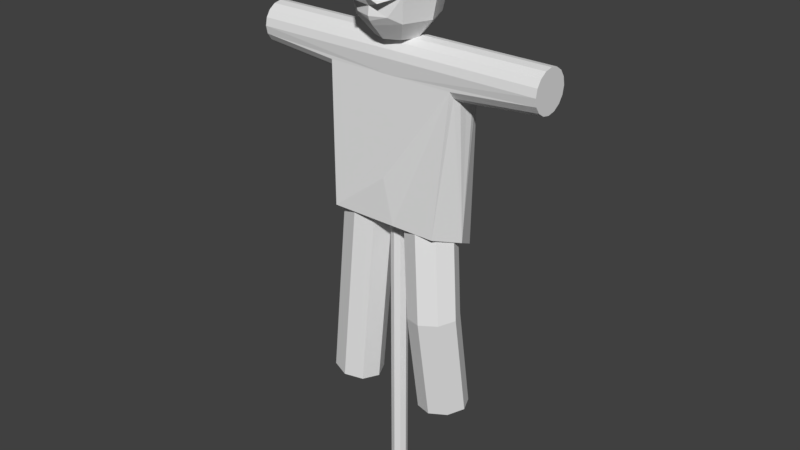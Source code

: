 # Source: scarecrow.blend  (saved by Blender 2.77.0; exported with 4.5.12 LTS)
import bpy
from mathutils import Matrix  # noqa: F401  (used for matrix-valued properties, if any)

bpy.ops.wm.read_factory_settings(use_empty=True)
scene = bpy.context.scene
scene.name = 'Scene'

# ---- collections
col_collection_1 = bpy.data.collections.new('Collection 1'); scene.collection.children.link(col_collection_1)

# ---- world
world_world = bpy.data.worlds.new('World'); scene.world = world_world
world_world.color = (0.05088, 0.05088, 0.05088)
world_world.use_sun_shadow = False
world_world.sun_shadow_jitter_overblur = 0.0
world_world.cycles.sampling_method = 'MANUAL'

# ---- meshes
me_cylinder = bpy.data.meshes.new('Cylinder')
me_cylinder.from_pydata([(1.059, 0.5315, 0.6946), (0.6663, 0.5315, 5.112), (1.422, 0.3938, 0.7497), (1.03, 0.3938, 5.167), (1.573, 0.06124, 0.7725), (1.181, 0.06124, 5.19), (1.422, -0.2713, 0.7497), (1.03, -0.2713, 5.167), (1.059, -0.409, 0.6946), (0.6663, -0.409, 5.112), (0.6951, -0.2713, 0.6396), (0.3027, -0.2713, 5.057), (0.5444, 0.06124, 0.6168), (0.152, 0.06124, 5.034), (0.6951, 0.3938, 0.6396), (0.3027, 0.3938, 5.057), (1.014, 0.2384, 2.813), (1.378, 0.1007, 2.868), (1.529, -0.2318, 2.891), (1.378, -0.5643, 2.868), (1.014, -0.7021, 2.813), (0.6507, -0.5643, 2.758), (0.5001, -0.2318, 2.735), (0.6507, 0.1007, 2.758), (-1.089, 0.5025, 0.6794), (-0.6684, 0.5025, 5.127), (-0.7232, 0.3647, 0.6448), (-0.3023, 0.3647, 5.093), (-0.5715, 0.03222, 0.6304), (-0.1506, 0.03222, 5.078), (-0.7232, -0.3003, 0.6448), (-0.3023, -0.3003, 5.093), (-1.089, -0.438, 0.6794), (-0.6684, -0.438, 5.127), (-1.456, -0.3003, 0.7141), (-1.035, -0.3003, 5.162), (-1.607, 0.03222, 0.7284), (-1.186, 0.03222, 5.176), (-1.456, 0.3647, 0.7141), (-1.035, 0.3647, 5.162), (3.725e-09, -0.1656, 5.116), (3.725e-09, -0.1656, -1.235), (-0.1171, -0.1171, 5.116), (-0.1171, -0.1171, -1.235), (-0.1656, 7.451e-09, 5.116), (-0.1656, 7.451e-09, -1.235), (-0.1171, 0.1171, 5.116), (-0.1171, 0.1171, -1.235), (1.49e-08, 0.1656, 5.116), (1.863e-08, 0.1656, -1.235), (0.1171, 0.1171, 5.116), (0.1171, 0.1171, -1.235), (0.1656, 7.451e-09, 5.116), (0.1656, 7.451e-09, -1.235), (0.1171, -0.1171, 5.116), (0.1171, -0.1171, -1.235), (-2.949, 0.4769, 7.598), (3.033, 0.4769, 7.598), (-2.949, 0.446, 7.443), (3.033, 0.446, 7.443), (-2.949, 0.3579, 7.311), (3.033, 0.3579, 7.311), (-2.949, 0.2261, 7.223), (3.033, 0.2261, 7.223), (-2.949, 0.07069, 7.192), (3.033, 0.07069, 7.192), (-2.949, -0.08476, 7.223), (3.033, -0.08476, 7.223), (-2.949, -0.2165, 7.311), (3.033, -0.2165, 7.311), (-2.949, -0.3046, 7.443), (3.033, -0.3046, 7.443), (-2.949, -0.3355, 7.598), (3.033, -0.3355, 7.598), (-2.949, -0.3046, 7.754), (3.033, -0.3046, 7.754), (-2.949, -0.2165, 7.885), (3.033, -0.2165, 7.885), (-2.949, -0.08476, 7.974), (3.033, -0.08476, 7.974), (-2.949, 0.07069, 8.004), (3.033, 0.07069, 8.004), (-2.949, 0.2261, 7.974), (3.033, 0.2261, 7.974), (-2.949, 0.3579, 7.885), (3.033, 0.3579, 7.885), (-2.949, 0.446, 7.754), (3.033, 0.446, 7.754), (1.401, 0.3579, 7.163), (-1.36, 0.3579, 7.163), (1.428, 0.2261, 7.075), (-1.376, 0.2261, 7.075), (1.408, 0.07069, 7.044), (-1.391, 0.07069, 7.044), (1.398, -0.08476, 7.075), (-1.352, -0.08476, 7.075), (1.349, -0.2165, 7.163), (-1.344, -0.2165, 7.163), (1.357, 0.446, 7.295), (-1.34, 0.446, 7.295), (1.331, -0.3046, 7.295), (-1.321, -0.3046, 7.295), (1.397, 0.07069, 4.337), (-1.365, 0.07069, 4.337), (-0.2414, -0.3046, 7.754), (0.2902, -0.3046, 7.754), (-0.273, -0.2165, 7.885), (-0.1453, -0.3355, 7.598), (0.3065, -0.2165, 7.885), (0.2408, -0.3355, 7.598), (1.162, 0.6338, 4.018), (-1.145, 0.6338, 4.018), (1.143, -0.4948, 4.527), (-1.133, -0.4948, 4.527), (0.02686, -0.3046, 7.295), (-0.2109, -0.4948, 4.527), (0.248, -0.4948, 4.527), (0.01319, -0.4721, 5.405)], [], [(16, 1, 3, 17), (17, 3, 5, 18), (18, 5, 7, 19), (19, 7, 9, 20), (20, 9, 11, 21), (21, 11, 13, 22), (3, 1, 15, 13, 11, 9, 7, 5), (22, 13, 15, 23), (23, 15, 1, 16), (0, 2, 4, 6, 8, 10, 12, 14), (14, 23, 16, 0), (12, 22, 23, 14), (10, 21, 22, 12), (8, 20, 21, 10), (6, 19, 20, 8), (4, 18, 19, 6), (2, 17, 18, 4), (0, 16, 17, 2), (24, 25, 27, 26), (26, 27, 29, 28), (28, 29, 31, 30), (30, 31, 33, 32), (32, 33, 35, 34), (34, 35, 37, 36), (27, 25, 39, 37, 35, 33, 31, 29), (36, 37, 39, 38), (38, 39, 25, 24), (24, 26, 28, 30, 32, 34, 36, 38), (40, 42, 43, 41), (42, 44, 45, 43), (44, 46, 47, 45), (46, 48, 49, 47), (48, 50, 51, 49), (50, 52, 53, 51), (43, 45, 47, 49, 51, 53, 55, 41), (52, 54, 55, 53), (54, 40, 41, 55), (40, 54, 52, 50, 48, 46, 44, 42), (58, 99, 89, 60), (60, 89, 91, 62), (62, 91, 93, 64), (64, 93, 95, 66), (66, 95, 97, 68), (68, 97, 101, 70), (101, 114, 107, 72, 70), (78, 79, 81, 80), (80, 81, 83, 82), (82, 83, 85, 84), (59, 57, 87, 85, 83, 81, 79, 77, 75, 73, 71, 69, 67, 65, 63, 61), (84, 85, 87, 86), (56, 58, 60, 62, 64, 66, 68, 70, 72, 74, 76, 78, 80, 82, 84, 86), (97, 95, 103), (88, 98, 59, 61), (92, 94, 102), (96, 94, 67, 69), (98, 88, 102, 110), (90, 88, 61, 63), (95, 93, 103), (92, 90, 63, 65), (89, 99, 111, 103), (94, 92, 65, 67), (56, 86, 87, 57, 59, 98, 99, 58), (103, 111, 110, 102), (90, 92, 102), (100, 96, 69, 71), (109, 114, 100, 71, 73), (107, 114, 109), (113, 103, 102, 112, 116, 115), (94, 96, 102), (91, 89, 103), (112, 100, 101, 113, 115, 117, 116), (88, 90, 102), (101, 97, 103, 113), (93, 91, 103), (99, 98, 110, 111), (96, 100, 112, 102), (104, 107, 109, 105), (105, 109, 73, 75), (106, 104, 105, 108), (108, 105, 75, 77), (72, 107, 104, 74), (106, 76, 74, 104), (106, 108, 77, 79, 78, 76), (116, 117, 115)])
_uv = me_cylinder.uv_layers.new(name='UVMap')
_uv.uv.foreach_set('vector', [0.1799, 0.7206, 0.1799, 0.7206, 0.1799, 0.7206, 0.1799, 0.7206, 0.1799, 0.7206, 0.1799, 0.7206, 0.1799, 0.7206, 0.1799, 0.7206, 0.1799, 0.7206, 0.1799, 0.7206, 0.1799, 0.7206, 0.1799, 0.7206, 0.1799, 0.7206, 0.1799, 0.7206, 0.1799, 0.7206, 0.1799, 0.7206, 0.1799, 0.7206, 0.1799, 0.7206, 0.1799, 0.7206, 0.1799, 0.7206, 0.1799, 0.7206, 0.1799, 0.7206, 0.1799, 0.7206, 0.1799, 0.7206, 0.1797, 0.7194, 0.1797, 0.7194, 0.1797, 0.7194, 0.1797, 0.7194, 0.1797, 0.7194, 0.1797, 0.7194, 0.1797, 0.7194, 0.1797, 0.7194, 0.1799, 0.7206, 0.1799, 0.7206, 0.1799, 0.7206, 0.1799, 0.7206, 0.1799, 0.7206, 0.1799, 0.7206, 0.1799, 0.7206, 0.1799, 0.7206, 0.1797, 0.7194, 0.1797, 0.7194, 0.1797, 0.7194, 0.1797, 0.7194, 0.1797, 0.7194, 0.1797, 0.7194, 0.1797, 0.7194, 0.1797, 0.7194, 0.1799, 0.7206, 0.1799, 0.7206, 0.1799, 0.7206, 0.1799, 0.7206, 0.1799, 0.7206, 0.1799, 0.7206, 0.1799, 0.7206, 0.1799, 0.7206, 0.1799, 0.7206, 0.1799, 0.7206, 0.1799, 0.7206, 0.1799, 0.7206, 0.1799, 0.7206, 0.1799, 0.7206, 0.1799, 0.7206, 0.1799, 0.7206, 0.1799, 0.7206, 0.1799, 0.7206, 0.1799, 0.7206, 0.1799, 0.7206, 0.1799, 0.7206, 0.1799, 0.7206, 0.1799, 0.7206, 0.1799, 0.7206, 0.1799, 0.7206, 0.1799, 0.7206, 0.1799, 0.7206, 0.1799, 0.7206, 0.1799, 0.7206, 0.1799, 0.7206, 0.1799, 0.7206, 0.1799, 0.7206, 0.1799, 0.7206, 0.1799, 0.7206, 0.1799, 0.7206, 0.1799, 0.7206, 0.1799, 0.7206, 0.1799, 0.7206, 0.1799, 0.7206, 0.1799, 0.7206, 0.1799, 0.7206, 0.1799, 0.7206, 0.1799, 0.7206, 0.1799, 0.7206, 0.1799, 0.7206, 0.1799, 0.7206, 0.1799, 0.7206, 0.1799, 0.7206, 0.1799, 0.7206, 0.1799, 0.7206, 0.1799, 0.7206, 0.1799, 0.7206, 0.1799, 0.7206, 0.1799, 0.7206, 0.1799, 0.7206, 0.1799, 0.7206, 0.1797, 0.7194, 0.1797, 0.7194, 0.1797, 0.7194, 0.1797, 0.7194, 0.1797, 0.7194, 0.1797, 0.7194, 0.1797, 0.7194, 0.1797, 0.7194, 0.1799, 0.7206, 0.1799, 0.7206, 0.1799, 0.7206, 0.1799, 0.7206, 0.1799, 0.7206, 0.1799, 0.7206, 0.1799, 0.7206, 0.1799, 0.7206, 0.1799, 0.7206, 0.1799, 0.7206, 0.1799, 0.7206, 0.1799, 0.7206, 0.1799, 0.7206, 0.1799, 0.7206, 0.1799, 0.7206, 0.1799, 0.7206, 0.3383, 0.437, 0.3383, 0.437, 0.3383, 0.437, 0.3383, 0.437, 0.3383, 0.437, 0.3383, 0.437, 0.3383, 0.437, 0.3383, 0.437, 0.3383, 0.437, 0.3383, 0.437, 0.3383, 0.437, 0.3383, 0.437, 0.3383, 0.437, 0.3383, 0.437, 0.3383, 0.437, 0.3383, 0.437, 0.3383, 0.437, 0.3383, 0.437, 0.3383, 0.437, 0.3383, 0.437, 0.3383, 0.437, 0.3383, 0.437, 0.3383, 0.437, 0.3383, 0.437, 0.3383, 0.437, 0.3383, 0.437, 0.3383, 0.437, 0.3383, 0.437, 0.3383, 0.437, 0.3383, 0.437, 0.3383, 0.437, 0.3383, 0.437, 0.3383, 0.437, 0.3383, 0.437, 0.3383, 0.437, 0.3383, 0.437, 0.3383, 0.437, 0.3383, 0.437, 0.3383, 0.437, 0.3383, 0.437, 0.3383, 0.437, 0.3383, 0.437, 0.3383, 0.437, 0.3383, 0.437, 0.3383, 0.437, 0.3383, 0.437, 0.3383, 0.437, 0.3383, 0.437, 0.4528, 0.4363, 0.4528, 0.4363, 0.4528, 0.4363, 0.4528, 0.4363, 0.4528, 0.4363, 0.4528, 0.4363, 0.4528, 0.4363, 0.4528, 0.4363, 0.4528, 0.4363, 0.4528, 0.4363, 0.4528, 0.4363, 0.4528, 0.4363, 0.4528, 0.4363, 0.4528, 0.4363, 0.4528, 0.4363, 0.4528, 0.4363, 0.4528, 0.4363, 0.4528, 0.4363, 0.4528, 0.4363, 0.4528, 0.4363, 0.4528, 0.4363, 0.4528, 0.4363, 0.4528, 0.4363, 0.4528, 0.4363, 0.4528, 0.4363, 0.4528, 0.4363, 0.4528, 0.4363, 0.4528, 0.4363, 0.4528, 0.4363, 0.4528, 0.4363, 0.4528, 0.4363, 0.4528, 0.4363, 0.4528, 0.4363, 0.4528, 0.4363, 0.4528, 0.4363, 0.4528, 0.4363, 0.4528, 0.4363, 0.4528, 0.4363, 0.4528, 0.4363, 0.4528, 0.4363, 0.4528, 0.4363, 0.4528, 0.4363, 0.4528, 0.4363, 0.4528, 0.4363, 0.4528, 0.4363, 0.4528, 0.4363, 0.4528, 0.4363, 0.4528, 0.4363, 0.4528, 0.4363, 0.4528, 0.4363, 0.4528, 0.4363, 0.4528, 0.4363, 0.4528, 0.4363, 0.4528, 0.4363, 0.4528, 0.4363, 0.4528, 0.4363, 0.4528, 0.4363, 0.4528, 0.4363, 0.4528, 0.4363, 0.4528, 0.4363, 0.4528, 0.4363, 0.4528, 0.4363, 0.4528, 0.4363, 0.4528, 0.4363, 0.4528, 0.4363, 0.4528, 0.4363, 0.4528, 0.4363, 0.4528, 0.4363, 0.4528, 0.4363, 0.4528, 0.4363, 0.4528, 0.4363, 0.4528, 0.4363, 0.4528, 0.4363, 0.4528, 0.4363, 0.4528, 0.4363, 0.4528, 0.4363, 0.4528, 0.4363, 0.4528, 0.4363, 0.4528, 0.4363, 0.4528, 0.4363, 0.4528, 0.4363, 0.4528, 0.4363, 0.4528, 0.4363, 0.4528, 0.4363, 0.4528, 0.4363, 0.4528, 0.4363, 0.4528, 0.4363, 0.4528, 0.4363, 0.4528, 0.4363, 0.4528, 0.4363, 0.4528, 0.4363, 0.4528, 0.4363, 0.4528, 0.4363, 0.4528, 0.4363, 0.4528, 0.4363, 0.4528, 0.4363, 0.4528, 0.4363, 0.4528, 0.4363, 0.4528, 0.4363, 0.4528, 0.4363, 0.4528, 0.4363, 0.4528, 0.4363, 0.4528, 0.4363, 0.4528, 0.4363, 0.4528, 0.4363, 0.4528, 0.4363, 0.4528, 0.4363, 0.4528, 0.4363, 0.4528, 0.4363, 0.4528, 0.4363, 0.4528, 0.4363, 0.4528, 0.4363, 0.4528, 0.4363, 0.4528, 0.4363, 0.4528, 0.4363, 0.4528, 0.4363, 0.4528, 0.4363, 0.4528, 0.4363, 0.4528, 0.4363, 0.4528, 0.4363, 0.4528, 0.4363, 0.4528, 0.4363, 0.1799, 0.7206, 0.1799, 0.7206, 0.1799, 0.7206, 0.1799, 0.7206, 0.4528, 0.4363, 0.4528, 0.4363, 0.4528, 0.4363, 0.4528, 0.4363, 0.4528, 0.4363, 0.4528, 0.4363, 0.4528, 0.4363, 0.4528, 0.4363, 0.4528, 0.4363, 0.4528, 0.4363, 0.4528, 0.4363, 0.4528, 0.4363, 0.3442, 0.534, 0.3442, 0.534, 0.3442, 0.534, 0.1799, 0.7206, 0.1799, 0.7206, 0.1799, 0.7206, 0.1799, 0.7206, 0.1799, 0.7206, 0.1799, 0.7206, 0.4528, 0.4363, 0.4528, 0.4363, 0.4528, 0.4363, 0.4528, 0.4363, 0.4528, 0.4363, 0.4528, 0.4363, 0.4528, 0.4363, 0.4528, 0.4363, 0.4528, 0.4363, 0.4528, 0.4363, 0.4528, 0.4363, 0.4528, 0.4363, 0.4528, 0.4363, 0.4528, 0.4363, 0.4528, 0.4363, 0.4528, 0.4363, 0.4528, 0.4363, 0.4528, 0.4363, 0.4528, 0.4363, 0.4528, 0.4363, 0.4528, 0.4363, 0.4528, 0.4363, 0.4528, 0.4363, 0.4528, 0.4363, 0.4528, 0.4363, 0.4528, 0.4363, 0.4528, 0.4363, 0.4528, 0.4363, 0.4528, 0.4363, 0.4528, 0.4363, 0.4528, 0.4363, 0.3442, 0.534, 0.3442, 0.534, 0.3442, 0.534, 0.3442, 0.534, 0.4528, 0.4363, 0.4528, 0.4363, 0.4528, 0.4363, 0.4528, 0.4363, 0.3442, 0.534, 0.3442, 0.534, 0.3442, 0.534, 0.3442, 0.534, 0.4528, 0.4363, 0.4528, 0.4363, 0.4528, 0.4363, 0.4528, 0.4363, 0.4528, 0.4363, 0.4528, 0.4363, 0.4528, 0.4363, 0.4528, 0.4363, 0.4528, 0.4363, 0.4528, 0.4363, 0.4528, 0.4363, 0.4528, 0.4363, 0.4528, 0.4363, 0.4528, 0.4363, 0.4528, 0.4363, 0.4528, 0.4363, 0.4528, 0.4363, 0.4528, 0.4363, 0.1799, 0.7206, 0.1799, 0.7206, 0.1799, 0.7206])
me_cylinder.use_remesh_preserve_volume = False
me_cylinder.use_remesh_preserve_attributes = False
me_cylinder.use_mirror_vertex_groups = False
me_cylinder.update()
me_sphere = bpy.data.meshes.new('Sphere')
me_sphere.from_pydata([(0.2931, 0.3075, 1.731), (0.5077, 0.5326, 1.365), (0.5862, 0.615, 0.8653), (0.5077, 0.5326, 0.3653), (0.2931, 0.3075, -0.0007107), (0.4145, 1.162e-07, 1.731), (0.718, 1.421e-07, 1.365), (0.829, 1.162e-07, 0.8653), (0.718, 1.681e-07, 0.3653), (0.4145, 1.292e-07, -0.0007107), (0.2931, -0.3075, 1.731), (0.5077, -0.5326, 1.365), (0.5862, -0.615, 0.8653), (0.5077, -0.5326, 0.3653), (0.2931, -0.3075, -0.0007107), (0.2848, -0.9133, 0.7511), (0.3216, -0.6999, 0.4802), (0.1083, -0.8299, 1.095), (0.5301, -0.5561, 1.092), (0.0398, -0.7974, 1.229), (0.259, -0.7321, 1.141), (0.1998, -0.6664, 1.365), (0.4774, -0.5903, 1.101), (0.2712, -0.6353, 1.365), (0.4529, -0.5564, 1.365), (0.3062, -0.7014, 1.132), (0.3953, -0.5973, 1.234), (0.3663, -0.6062, 1.265), (0.3389, -0.6282, 1.233), (0.3693, -0.6199, 1.204), (0.0, 3.846e-08, 1.865), (-0.2931, 0.3075, 1.731), (-0.5077, 0.5326, 1.365), (-0.5862, 0.615, 0.8653), (-0.5077, 0.5326, 0.3653), (-0.2931, 0.3075, -0.0007107), (-0.4145, 1.162e-07, 1.731), (-0.718, 1.421e-07, 1.365), (-0.829, 1.162e-07, 0.8653), (-0.718, 1.681e-07, 0.3653), (-0.4145, 1.292e-07, -0.0007107), (-0.2931, -0.3075, 1.731), (-0.5077, -0.5326, 1.365), (-0.5862, -0.615, 0.8653), (-0.5077, -0.5326, 0.3653), (-0.2931, -0.3075, -0.0007107), (0.0, -0.4348, 1.731), (0.0, -0.7532, 1.365), (0.0, -0.9459, 0.8779), (0.0, -0.7716, 0.3873), (0.0, -0.4348, -0.0007107), (0.0, 0.4348, 1.731), (0.0, 0.7532, 1.365), (0.0, 0.8697, 0.8653), (0.0, 0.7532, 0.3653), (0.0, 0.4348, -0.0007107), (0.0, 1.313e-07, -0.1347), (0.0, -0.7882, 0.6514), (0.0, -0.7786, 1.307), (-0.2848, -0.9133, 0.7511), (-0.3216, -0.6999, 0.4802), (0.0, -0.8113, 0.4798), (0.0, -0.6967, 0.2908), (-0.1083, -0.8299, 1.095), (-0.5301, -0.5561, 1.092), (-0.0398, -0.7974, 1.229), (-0.259, -0.7321, 1.141), (-0.1998, -0.6664, 1.365), (-0.4774, -0.5903, 1.101), (-0.2712, -0.6353, 1.365), (-0.4529, -0.5564, 1.365), (-0.3062, -0.7014, 1.132), (-0.3953, -0.5973, 1.234), (-0.3663, -0.6062, 1.265), (-0.3389, -0.6282, 1.233), (-0.3693, -0.6199, 1.204)], [], [(55, 54, 3, 4), (53, 52, 1, 2), (51, 30, 0), (56, 55, 4), (54, 53, 2, 3), (52, 51, 0, 1), (4, 3, 8, 9), (2, 1, 6, 7), (0, 30, 5), (56, 4, 9), (3, 2, 7, 8), (1, 0, 5, 6), (7, 6, 11, 18, 12), (5, 30, 10), (56, 9, 14), (8, 7, 12, 13), (6, 5, 10, 11), (9, 8, 13, 14), (10, 30, 46), (56, 14, 50), (15, 48, 57), (11, 10, 46, 47, 21, 23, 24), (14, 13, 16, 62, 50), (12, 18, 22, 25, 20, 17, 15), (15, 17, 19, 58, 48), (13, 12, 15, 57, 61, 16), (16, 61, 49), (62, 16, 49), (17, 20, 19), (19, 20, 28, 21), (21, 47, 58, 19), (18, 26, 29, 22), (23, 27, 24), (11, 24, 27, 28, 20, 25, 29, 26), (29, 25, 22), (23, 21, 28, 27), (11, 26, 18), (55, 35, 34, 54), (53, 33, 32, 52), (51, 31, 30), (56, 35, 55), (54, 34, 33, 53), (52, 32, 31, 51), (35, 40, 39, 34), (33, 38, 37, 32), (31, 36, 30), (56, 40, 35), (34, 39, 38, 33), (32, 37, 36, 31), (38, 43, 64, 42, 37), (36, 41, 30), (56, 45, 40), (39, 44, 43, 38), (37, 42, 41, 36), (40, 45, 44, 39), (41, 46, 30), (56, 50, 45), (59, 57, 48), (42, 70, 69, 67, 47, 46, 41), (45, 50, 62, 60, 44), (43, 59, 63, 66, 71, 68, 64), (59, 48, 58, 65, 63), (44, 60, 61, 57, 59, 43), (60, 49, 61), (62, 49, 60), (63, 65, 66), (65, 67, 74, 66), (67, 65, 58, 47), (64, 68, 75, 72), (69, 70, 73), (42, 72, 75, 71, 66, 74, 73, 70), (75, 68, 71), (69, 73, 74, 67), (42, 64, 72)])
_uv = me_sphere.uv_layers.new(name='UVMap')
_uv.uv.foreach_set('vector', [0.3425, 0.529, 0.3425, 0.529, 0.3425, 0.529, 0.3425, 0.529, 0.3425, 0.529, 0.3425, 0.529, 0.3425, 0.529, 0.3425, 0.529, 0.3425, 0.529, 0.3425, 0.529, 0.3425, 0.529, 0.3425, 0.529, 0.3425, 0.529, 0.3425, 0.529, 0.3425, 0.529, 0.3425, 0.529, 0.3425, 0.529, 0.3425, 0.529, 0.3425, 0.529, 0.3425, 0.529, 0.3425, 0.529, 0.3425, 0.529, 0.3425, 0.529, 0.3425, 0.529, 0.3425, 0.529, 0.3425, 0.529, 0.3425, 0.529, 0.3425, 0.529, 0.3425, 0.529, 0.3425, 0.529, 0.3425, 0.529, 0.3425, 0.529, 0.3425, 0.529, 0.3425, 0.529, 0.3425, 0.529, 0.3425, 0.529, 0.3425, 0.529, 0.3425, 0.529, 0.3425, 0.529, 0.3425, 0.529, 0.3425, 0.529, 0.3425, 0.529, 0.3425, 0.529, 0.3425, 0.529, 0.3425, 0.529, 0.3425, 0.529, 0.3425, 0.529, 0.3425, 0.529, 0.3425, 0.529, 0.3425, 0.529, 0.3425, 0.529, 0.3425, 0.529, 0.3425, 0.529, 0.3425, 0.529, 0.3425, 0.529, 0.3425, 0.529, 0.3425, 0.529, 0.3425, 0.529, 0.3425, 0.529, 0.3425, 0.529, 0.3425, 0.529, 0.3425, 0.529, 0.3425, 0.529, 0.3425, 0.529, 0.3425, 0.529, 0.3425, 0.529, 0.3425, 0.529, 0.3425, 0.529, 0.3425, 0.529, 0.3425, 0.529, 0.3425, 0.529, 0.3425, 0.529, 0.3425, 0.529, 0.4514, 0.4413, 0.4514, 0.4413, 0.4514, 0.4413, 0.3425, 0.529, 0.3425, 0.529, 0.3425, 0.529, 0.3425, 0.529, 0.3425, 0.529, 0.3425, 0.529, 0.3425, 0.529, 0.3425, 0.529, 0.3425, 0.529, 0.3425, 0.529, 0.3425, 0.529, 0.3425, 0.529, 0.3425, 0.529, 0.3425, 0.529, 0.3425, 0.529, 0.3425, 0.529, 0.3425, 0.529, 0.3425, 0.529, 0.3425, 0.529, 0.4514, 0.4413, 0.4514, 0.4413, 0.4514, 0.4413, 0.4514, 0.4413, 0.4514, 0.4413, 0.3425, 0.529, 0.3425, 0.529, 0.3425, 0.529, 0.3425, 0.529, 0.3425, 0.529, 0.3425, 0.529, 0.4799, 0.488, 0.4799, 0.488, 0.4799, 0.488, 0.4799, 0.488, 0.4799, 0.488, 0.4799, 0.488, 0.3425, 0.529, 0.3425, 0.529, 0.3425, 0.529, 0.1183, 0.6276, 0.1183, 0.6276, 0.1183, 0.6276, 0.1183, 0.6276, 0.3425, 0.529, 0.3425, 0.529, 0.3425, 0.529, 0.3425, 0.529, 0.3425, 0.529, 0.3425, 0.529, 0.3425, 0.529, 0.3425, 0.529, 0.1183, 0.6276, 0.1183, 0.6276, 0.1183, 0.6276, 0.3425, 0.529, 0.3425, 0.529, 0.3425, 0.529, 0.3425, 0.529, 0.3425, 0.529, 0.3425, 0.529, 0.3425, 0.529, 0.3425, 0.529, 0.1183, 0.6276, 0.1183, 0.6276, 0.1183, 0.6276, 0.3425, 0.529, 0.3425, 0.529, 0.3425, 0.529, 0.3425, 0.529, 0.1183, 0.6276, 0.1183, 0.6276, 0.1183, 0.6276, 0.3425, 0.529, 0.3425, 0.529, 0.3425, 0.529, 0.3425, 0.529, 0.3425, 0.529, 0.3425, 0.529, 0.3425, 0.529, 0.3425, 0.529, 0.3425, 0.529, 0.3425, 0.529, 0.3425, 0.529, 0.3425, 0.529, 0.3425, 0.529, 0.3425, 0.529, 0.3425, 0.529, 0.3425, 0.529, 0.3425, 0.529, 0.3425, 0.529, 0.3425, 0.529, 0.3425, 0.529, 0.3425, 0.529, 0.3425, 0.529, 0.3425, 0.529, 0.3425, 0.529, 0.3425, 0.529, 0.3425, 0.529, 0.3425, 0.529, 0.3425, 0.529, 0.3425, 0.529, 0.3425, 0.529, 0.3425, 0.529, 0.3425, 0.529, 0.3425, 0.529, 0.3425, 0.529, 0.3425, 0.529, 0.3425, 0.529, 0.3425, 0.529, 0.3425, 0.529, 0.3425, 0.529, 0.3425, 0.529, 0.3425, 0.529, 0.3425, 0.529, 0.3425, 0.529, 0.3425, 0.529, 0.3425, 0.529, 0.3425, 0.529, 0.3425, 0.529, 0.3425, 0.529, 0.3425, 0.529, 0.3425, 0.529, 0.3425, 0.529, 0.3425, 0.529, 0.3425, 0.529, 0.3425, 0.529, 0.3425, 0.529, 0.3425, 0.529, 0.3425, 0.529, 0.3425, 0.529, 0.3425, 0.529, 0.3425, 0.529, 0.3425, 0.529, 0.3425, 0.529, 0.3425, 0.529, 0.3425, 0.529, 0.3425, 0.529, 0.3425, 0.529, 0.3425, 0.529, 0.3425, 0.529, 0.3425, 0.529, 0.3425, 0.529, 0.3425, 0.529, 0.3425, 0.529, 0.3425, 0.529, 0.4514, 0.4413, 0.4514, 0.4413, 0.4514, 0.4413, 0.3425, 0.529, 0.3425, 0.529, 0.3425, 0.529, 0.3425, 0.529, 0.3425, 0.529, 0.3425, 0.529, 0.3425, 0.529, 0.3425, 0.529, 0.3425, 0.529, 0.3425, 0.529, 0.3425, 0.529, 0.3425, 0.529, 0.3425, 0.529, 0.3425, 0.529, 0.3425, 0.529, 0.3425, 0.529, 0.3425, 0.529, 0.3425, 0.529, 0.3425, 0.529, 0.4514, 0.4413, 0.4514, 0.4413, 0.4514, 0.4413, 0.4514, 0.4413, 0.4514, 0.4413, 0.3425, 0.529, 0.3425, 0.529, 0.3425, 0.529, 0.3425, 0.529, 0.3425, 0.529, 0.3425, 0.529, 0.4799, 0.488, 0.4799, 0.488, 0.4799, 0.488, 0.4799, 0.488, 0.4799, 0.488, 0.4799, 0.488, 0.3425, 0.529, 0.3425, 0.529, 0.3425, 0.529, 0.1183, 0.6276, 0.1183, 0.6276, 0.1183, 0.6276, 0.1183, 0.6276, 0.3425, 0.529, 0.3425, 0.529, 0.3425, 0.529, 0.3425, 0.529, 0.3425, 0.529, 0.3425, 0.529, 0.3425, 0.529, 0.3425, 0.529, 0.1183, 0.6276, 0.1183, 0.6276, 0.1183, 0.6276, 0.3425, 0.529, 0.3425, 0.529, 0.3425, 0.529, 0.3425, 0.529, 0.3425, 0.529, 0.3425, 0.529, 0.3425, 0.529, 0.3425, 0.529, 0.1183, 0.6276, 0.1183, 0.6276, 0.1183, 0.6276, 0.3425, 0.529, 0.3425, 0.529, 0.3425, 0.529, 0.3425, 0.529, 0.1183, 0.6276, 0.1183, 0.6276, 0.1183, 0.6276])
me_sphere.use_remesh_preserve_volume = False
me_sphere.use_remesh_preserve_attributes = False
me_sphere.use_mirror_vertex_groups = False
me_sphere.update()

# ---- objects
ob_scarecrow_body = bpy.data.objects.new('Scarecrow body', me_cylinder)
ob_scarecrow_head = bpy.data.objects.new('Scarecrow head', me_sphere)

# ---- transforms, parenting, visibility, modifiers, constraints
ob_scarecrow_body.location = (0.0, 0.0, 0.0)
ob_scarecrow_body.lineart.crease_threshold = 0.0
ob_scarecrow_head.location = (0.0, 0.0, 7.971)
ob_scarecrow_head.lineart.crease_threshold = 0.0

# ---- collection membership
col_collection_1.objects.link(ob_scarecrow_body)
col_collection_1.objects.link(ob_scarecrow_head)

# ---- scene / render settings (as saved in the file)
scene.frame_start = 1; scene.frame_end = 250; scene.frame_set(1)
scene.render.engine = 'BLENDER_EEVEE_NEXT'
scene.render.resolution_percentage = 50
scene.render.dither_intensity = 0.0
scene.cycles.use_denoising = False
scene.cycles.samples = 128
scene.cycles.sampling_pattern = 'TABULATED_SOBOL'
scene.cycles.light_sampling_threshold = 0.0
scene.cycles.use_adaptive_sampling = False
scene.cycles.use_light_tree = False
scene.cycles.blur_glossy = 0.0
scene.cycles.sample_clamp_indirect = 0.0
scene.view_settings.view_transform = 'Standard'
bpy.context.view_layer.update()

# ---- added for rendering (the .blend has no active camera and no usable light): camera, sun
cam_auto = bpy.data.cameras.new('AutoCamera')
cam_auto.lens = 50.0
cam_auto.sensor_width = 36.0
cam_auto.clip_end = 1000.0
ob_auto_camera = bpy.data.objects.new('AutoCamera', cam_auto)
scene.collection.objects.link(ob_auto_camera)
ob_auto_camera.location = (11.8053, -14.1541, 13.7115)
ob_auto_camera.rotation_euler = (1.09748, -7.21219e-08, 0.694738)
scene.camera = ob_auto_camera
light_auto_sun = bpy.data.lights.new('AutoSun', 'SUN')
light_auto_sun.energy = 3.0
light_auto_sun.angle = 0.0523599
ob_auto_sun = bpy.data.objects.new('AutoSun', light_auto_sun)
scene.collection.objects.link(ob_auto_sun)
ob_auto_sun.rotation_euler = (0.872665, 0.174533, 0.523599)
bpy.context.view_layer.update()
